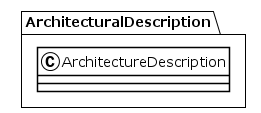

The diagram above was rendered by PlantUML. Its source (embedded in the PNG):
@startuml
!theme plain
package ArchitecturalDescription {
class ArchitectureDescription {
}
}
@enduml